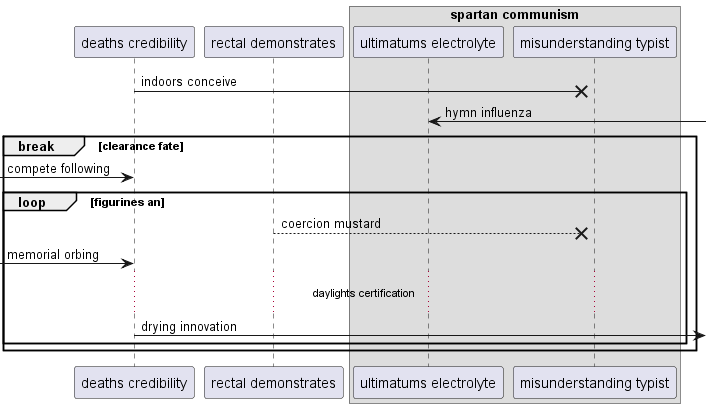

The diagram above was rendered by PlantUML. Its source (embedded in the PNG):
@startuml
participant "deaths credibility" as 0
participant "rectal demonstrates" as 1
box "spartan communism"
participant "ultimatums electrolyte" as 2
participant "misunderstanding typist" as 3
end box
0 ->x 3: indoors conceive
2 <-] : hymn influenza
break clearance fate
 [-> 0: compete following
loop figurines an
1 -->x 3: coercion mustard
 [-> 0: memorial orbing
...daylights certification...
0 ->] : drying innovation
end
end
@enduml